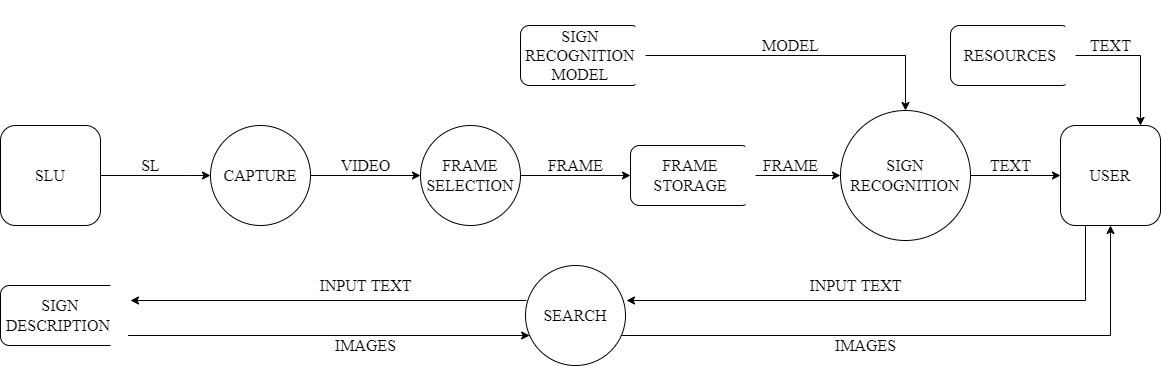

The diagram above was exported from draw.io. Its source (the exported page's mxGraphModel, read from the mxfile embedded in the PNG):
<mxGraphModel dx="1422" dy="794" grid="1" gridSize="10" guides="1" tooltips="1" connect="1" arrows="1" fold="1" page="1" pageScale="1" pageWidth="850" pageHeight="1100" math="0" shadow="0">
  <root>
    <mxCell id="0" />
    <mxCell id="1" parent="0" />
    <mxCell id="IGpW7UK_TwsxVkocPMNp-4" style="edgeStyle=orthogonalEdgeStyle;rounded=0;orthogonalLoop=1;jettySize=auto;html=1;exitX=1;exitY=0.5;exitDx=0;exitDy=0;fontSize=16;entryX=0;entryY=0.5;entryDx=0;entryDy=0;" parent="1" source="IGpW7UK_TwsxVkocPMNp-3" target="IGpW7UK_TwsxVkocPMNp-17" edge="1">
      <mxGeometry relative="1" as="geometry">
        <mxPoint x="250" y="480" as="targetPoint" />
        <Array as="points">
          <mxPoint x="250" y="480" />
          <mxPoint x="250" y="480" />
        </Array>
      </mxGeometry>
    </mxCell>
    <mxCell id="IGpW7UK_TwsxVkocPMNp-3" value="SLU" style="rounded=1;whiteSpace=wrap;html=1;fontSize=16;fontFamily=Times New Roman;" parent="1" vertex="1">
      <mxGeometry x="60" y="430" width="100" height="100" as="geometry" />
    </mxCell>
    <mxCell id="IGpW7UK_TwsxVkocPMNp-7" style="edgeStyle=orthogonalEdgeStyle;rounded=0;orthogonalLoop=1;jettySize=auto;html=1;exitX=1;exitY=0.5;exitDx=0;exitDy=0;fontFamily=Times New Roman;fontSize=16;entryX=0;entryY=0.5;entryDx=0;entryDy=0;" parent="1" source="IGpW7UK_TwsxVkocPMNp-17" target="IGpW7UK_TwsxVkocPMNp-18" edge="1">
      <mxGeometry relative="1" as="geometry">
        <mxPoint x="480" y="480" as="targetPoint" />
        <mxPoint x="390" y="480" as="sourcePoint" />
      </mxGeometry>
    </mxCell>
    <mxCell id="IGpW7UK_TwsxVkocPMNp-6" value="SL" style="text;html=1;align=center;verticalAlign=middle;resizable=0;points=[];autosize=1;strokeColor=none;fillColor=none;fontSize=16;fontFamily=Times New Roman;" parent="1" vertex="1">
      <mxGeometry x="195" y="460" width="30" height="20" as="geometry" />
    </mxCell>
    <mxCell id="IGpW7UK_TwsxVkocPMNp-8" value="VIDEO" style="text;html=1;align=center;verticalAlign=middle;resizable=0;points=[];autosize=1;strokeColor=none;fillColor=none;fontSize=16;fontFamily=Times New Roman;" parent="1" vertex="1">
      <mxGeometry x="390" y="460" width="70" height="20" as="geometry" />
    </mxCell>
    <mxCell id="IGpW7UK_TwsxVkocPMNp-11" style="edgeStyle=orthogonalEdgeStyle;rounded=0;orthogonalLoop=1;jettySize=auto;html=1;fontFamily=Times New Roman;fontSize=16;exitX=1;exitY=0.5;exitDx=0;exitDy=0;" parent="1" source="IGpW7UK_TwsxVkocPMNp-18" edge="1">
      <mxGeometry relative="1" as="geometry">
        <mxPoint x="690" y="480" as="targetPoint" />
        <mxPoint x="650" y="570" as="sourcePoint" />
      </mxGeometry>
    </mxCell>
    <mxCell id="IGpW7UK_TwsxVkocPMNp-12" value="FRAME" style="text;html=1;align=center;verticalAlign=middle;resizable=0;points=[];autosize=1;strokeColor=none;fillColor=none;fontSize=16;fontFamily=Times New Roman;" parent="1" vertex="1">
      <mxGeometry x="600" y="460" width="70" height="20" as="geometry" />
    </mxCell>
    <mxCell id="IGpW7UK_TwsxVkocPMNp-17" value="CAPTURE" style="ellipse;whiteSpace=wrap;html=1;aspect=fixed;fontFamily=Times New Roman;fontSize=16;" parent="1" vertex="1">
      <mxGeometry x="270" y="430" width="100" height="100" as="geometry" />
    </mxCell>
    <mxCell id="IGpW7UK_TwsxVkocPMNp-18" value="&lt;span style=&quot;&quot;&gt;FRAME SELECTION&lt;/span&gt;" style="ellipse;whiteSpace=wrap;html=1;aspect=fixed;fontFamily=Times New Roman;fontSize=16;" parent="1" vertex="1">
      <mxGeometry x="480" y="430" width="100" height="100" as="geometry" />
    </mxCell>
    <mxCell id="IGpW7UK_TwsxVkocPMNp-20" style="edgeStyle=orthogonalEdgeStyle;rounded=0;orthogonalLoop=1;jettySize=auto;html=1;exitX=1;exitY=0.5;exitDx=0;exitDy=0;fontFamily=Times New Roman;fontSize=16;" parent="1" source="IGpW7UK_TwsxVkocPMNp-19" edge="1">
      <mxGeometry relative="1" as="geometry">
        <mxPoint x="900" y="480" as="targetPoint" />
      </mxGeometry>
    </mxCell>
    <mxCell id="IGpW7UK_TwsxVkocPMNp-19" value="FRAME STORAGE" style="rounded=1;whiteSpace=wrap;html=1;fontFamily=Times New Roman;fontSize=16;" parent="1" vertex="1">
      <mxGeometry x="690" y="450" width="120" height="60" as="geometry" />
    </mxCell>
    <mxCell id="IGpW7UK_TwsxVkocPMNp-23" style="edgeStyle=orthogonalEdgeStyle;rounded=0;orthogonalLoop=1;jettySize=auto;html=1;exitX=1;exitY=0.5;exitDx=0;exitDy=0;fontFamily=Times New Roman;fontSize=16;" parent="1" source="IGpW7UK_TwsxVkocPMNp-21" target="IGpW7UK_TwsxVkocPMNp-28" edge="1">
      <mxGeometry relative="1" as="geometry">
        <mxPoint x="1120" y="480" as="targetPoint" />
      </mxGeometry>
    </mxCell>
    <mxCell id="IGpW7UK_TwsxVkocPMNp-21" value="SIGN RECOGNITION" style="ellipse;whiteSpace=wrap;html=1;aspect=fixed;fontFamily=Times New Roman;fontSize=16;" parent="1" vertex="1">
      <mxGeometry x="900" y="415" width="130" height="130" as="geometry" />
    </mxCell>
    <mxCell id="IGpW7UK_TwsxVkocPMNp-22" value="FRAME" style="text;html=1;align=center;verticalAlign=middle;resizable=0;points=[];autosize=1;strokeColor=none;fillColor=none;fontSize=16;fontFamily=Times New Roman;" parent="1" vertex="1">
      <mxGeometry x="815" y="460" width="70" height="20" as="geometry" />
    </mxCell>
    <mxCell id="IGpW7UK_TwsxVkocPMNp-25" style="edgeStyle=orthogonalEdgeStyle;rounded=0;orthogonalLoop=1;jettySize=auto;html=1;exitX=1;exitY=0.5;exitDx=0;exitDy=0;entryX=0.5;entryY=0;entryDx=0;entryDy=0;fontFamily=Times New Roman;fontSize=16;" parent="1" source="IGpW7UK_TwsxVkocPMNp-24" target="IGpW7UK_TwsxVkocPMNp-21" edge="1">
      <mxGeometry relative="1" as="geometry" />
    </mxCell>
    <mxCell id="IGpW7UK_TwsxVkocPMNp-24" value="SIGN RECOGNITION MODEL" style="rounded=1;whiteSpace=wrap;html=1;fontFamily=Times New Roman;fontSize=16;" parent="1" vertex="1">
      <mxGeometry x="580" y="330" width="120" height="60" as="geometry" />
    </mxCell>
    <mxCell id="IGpW7UK_TwsxVkocPMNp-26" value="TEXT" style="text;html=1;align=center;verticalAlign=middle;resizable=0;points=[];autosize=1;strokeColor=none;fillColor=none;fontSize=16;fontFamily=Times New Roman;" parent="1" vertex="1">
      <mxGeometry x="1040" y="460" width="60" height="20" as="geometry" />
    </mxCell>
    <mxCell id="IGpW7UK_TwsxVkocPMNp-38" style="edgeStyle=orthogonalEdgeStyle;rounded=0;orthogonalLoop=1;jettySize=auto;html=1;exitX=0.25;exitY=1;exitDx=0;exitDy=0;entryX=1.01;entryY=0.35;entryDx=0;entryDy=0;fontFamily=Times New Roman;fontSize=16;entryPerimeter=0;" parent="1" source="IGpW7UK_TwsxVkocPMNp-28" target="IGpW7UK_TwsxVkocPMNp-34" edge="1">
      <mxGeometry relative="1" as="geometry" />
    </mxCell>
    <mxCell id="IGpW7UK_TwsxVkocPMNp-28" value="USER" style="rounded=1;whiteSpace=wrap;html=1;fontFamily=Times New Roman;fontSize=16;" parent="1" vertex="1">
      <mxGeometry x="1120" y="430" width="100" height="100" as="geometry" />
    </mxCell>
    <mxCell id="IGpW7UK_TwsxVkocPMNp-33" style="edgeStyle=orthogonalEdgeStyle;rounded=0;orthogonalLoop=1;jettySize=auto;html=1;exitX=1;exitY=0.5;exitDx=0;exitDy=0;fontFamily=Times New Roman;fontSize=16;" parent="1" source="IGpW7UK_TwsxVkocPMNp-29" target="IGpW7UK_TwsxVkocPMNp-34" edge="1">
      <mxGeometry relative="1" as="geometry">
        <mxPoint x="240" y="600" as="targetPoint" />
        <Array as="points">
          <mxPoint x="180" y="640" />
        </Array>
      </mxGeometry>
    </mxCell>
    <mxCell id="IGpW7UK_TwsxVkocPMNp-29" value="SIGN DESCRIPTION&amp;nbsp;" style="rounded=1;whiteSpace=wrap;html=1;fontFamily=Times New Roman;fontSize=16;" parent="1" vertex="1">
      <mxGeometry x="60" y="590" width="120" height="60" as="geometry" />
    </mxCell>
    <mxCell id="IGpW7UK_TwsxVkocPMNp-30" value="MODEL" style="text;html=1;align=center;verticalAlign=middle;resizable=0;points=[];autosize=1;strokeColor=none;fillColor=none;fontSize=16;fontFamily=Times New Roman;rotation=0;" parent="1" vertex="1">
      <mxGeometry x="815" y="340" width="70" height="20" as="geometry" />
    </mxCell>
    <mxCell id="IGpW7UK_TwsxVkocPMNp-32" value="INPUT TEXT" style="text;html=1;align=center;verticalAlign=middle;resizable=0;points=[];autosize=1;strokeColor=none;fillColor=none;fontSize=16;fontFamily=Times New Roman;" parent="1" vertex="1">
      <mxGeometry x="860" y="580" width="110" height="20" as="geometry" />
    </mxCell>
    <mxCell id="IGpW7UK_TwsxVkocPMNp-39" style="edgeStyle=orthogonalEdgeStyle;rounded=0;orthogonalLoop=1;jettySize=auto;html=1;exitX=0.95;exitY=0.7;exitDx=0;exitDy=0;entryX=0.5;entryY=1;entryDx=0;entryDy=0;fontFamily=Times New Roman;fontSize=16;exitPerimeter=0;" parent="1" source="IGpW7UK_TwsxVkocPMNp-34" target="IGpW7UK_TwsxVkocPMNp-28" edge="1">
      <mxGeometry relative="1" as="geometry" />
    </mxCell>
    <mxCell id="IGpW7UK_TwsxVkocPMNp-34" value="SEARCH" style="ellipse;whiteSpace=wrap;html=1;aspect=fixed;fontFamily=Times New Roman;fontSize=16;" parent="1" vertex="1">
      <mxGeometry x="585" y="570" width="100" height="100" as="geometry" />
    </mxCell>
    <mxCell id="IGpW7UK_TwsxVkocPMNp-35" value="IMAGES" style="text;html=1;align=center;verticalAlign=middle;resizable=0;points=[];autosize=1;strokeColor=none;fillColor=none;fontSize=16;fontFamily=Times New Roman;" parent="1" vertex="1">
      <mxGeometry x="385" y="640" width="80" height="20" as="geometry" />
    </mxCell>
    <mxCell id="IGpW7UK_TwsxVkocPMNp-40" value="IMAGES" style="text;html=1;align=center;verticalAlign=middle;resizable=0;points=[];autosize=1;strokeColor=none;fillColor=none;fontSize=16;fontFamily=Times New Roman;" parent="1" vertex="1">
      <mxGeometry x="885" y="640" width="80" height="20" as="geometry" />
    </mxCell>
    <mxCell id="IGpW7UK_TwsxVkocPMNp-44" value="" style="endArrow=classic;html=1;rounded=0;fontFamily=Times New Roman;fontSize=16;exitX=0.01;exitY=0.35;exitDx=0;exitDy=0;exitPerimeter=0;" parent="1" source="IGpW7UK_TwsxVkocPMNp-34" edge="1">
      <mxGeometry width="50" height="50" relative="1" as="geometry">
        <mxPoint x="295" y="590" as="sourcePoint" />
        <mxPoint x="190" y="605" as="targetPoint" />
      </mxGeometry>
    </mxCell>
    <mxCell id="IGpW7UK_TwsxVkocPMNp-45" value="INPUT TEXT" style="text;html=1;align=center;verticalAlign=middle;resizable=0;points=[];autosize=1;strokeColor=none;fillColor=none;fontSize=16;fontFamily=Times New Roman;" parent="1" vertex="1">
      <mxGeometry x="370" y="580" width="110" height="20" as="geometry" />
    </mxCell>
    <mxCell id="IGpW7UK_TwsxVkocPMNp-48" style="edgeStyle=orthogonalEdgeStyle;rounded=0;orthogonalLoop=1;jettySize=auto;html=1;exitX=1;exitY=0.5;exitDx=0;exitDy=0;fontFamily=Times New Roman;fontSize=16;" parent="1" source="IGpW7UK_TwsxVkocPMNp-47" edge="1">
      <mxGeometry relative="1" as="geometry">
        <mxPoint x="1200" y="430" as="targetPoint" />
      </mxGeometry>
    </mxCell>
    <mxCell id="IGpW7UK_TwsxVkocPMNp-47" value="RESOURCES" style="rounded=1;whiteSpace=wrap;html=1;fontFamily=Times New Roman;fontSize=16;" parent="1" vertex="1">
      <mxGeometry x="1010" y="330" width="120" height="60" as="geometry" />
    </mxCell>
    <mxCell id="IGpW7UK_TwsxVkocPMNp-49" value="TEXT" style="text;html=1;align=center;verticalAlign=middle;resizable=0;points=[];autosize=1;strokeColor=none;fillColor=none;fontSize=16;fontFamily=Times New Roman;" parent="1" vertex="1">
      <mxGeometry x="1140" y="340" width="60" height="20" as="geometry" />
    </mxCell>
    <mxCell id="Yz9hfBC3w8686C7IxLoW-3" value="" style="rounded=0;whiteSpace=wrap;html=1;rotation=90;strokeWidth=0;strokeColor=#FFFFFF;" parent="1" vertex="1">
      <mxGeometry x="650" y="355" width="100" height="10" as="geometry" />
    </mxCell>
    <mxCell id="Yz9hfBC3w8686C7IxLoW-4" value="" style="rounded=0;whiteSpace=wrap;html=1;rotation=90;strokeWidth=0;strokeColor=#FFFFFF;" parent="1" vertex="1">
      <mxGeometry x="1080" y="350" width="100" height="10" as="geometry" />
    </mxCell>
    <mxCell id="Yz9hfBC3w8686C7IxLoW-5" value="" style="rounded=0;whiteSpace=wrap;html=1;rotation=90;strokeWidth=0;strokeColor=#FFFFFF;" parent="1" vertex="1">
      <mxGeometry x="760" y="470" width="100" height="10" as="geometry" />
    </mxCell>
    <mxCell id="Yz9hfBC3w8686C7IxLoW-6" value="" style="rounded=0;whiteSpace=wrap;html=1;rotation=90;strokeWidth=0;strokeColor=#FFFFFF;" parent="1" vertex="1">
      <mxGeometry x="128.75" y="611.25" width="100" height="17.5" as="geometry" />
    </mxCell>
  </root>
</mxGraphModel>